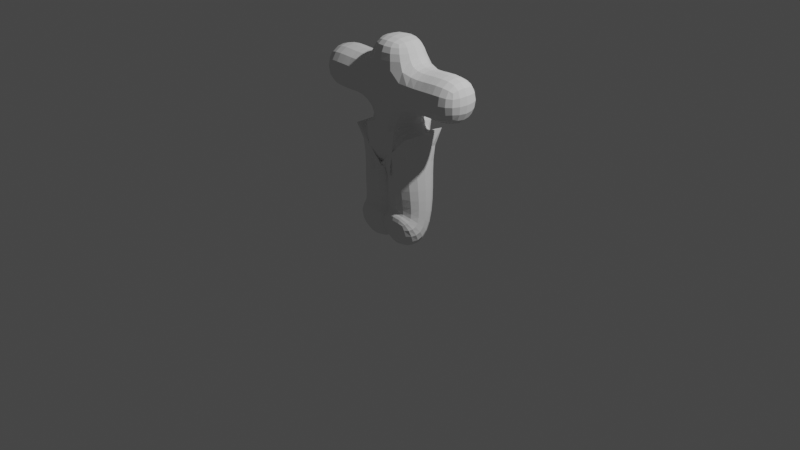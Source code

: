 # Source: fast.human.blend  (saved by Blender 3.2.14; exported with 4.5.12 LTS)
import bpy
from mathutils import Matrix  # noqa: F401  (used for matrix-valued properties, if any)

bpy.ops.wm.read_factory_settings(use_empty=True)
scene = bpy.context.scene
scene.name = 'Scene'

# ---- collections
col_collection = bpy.data.collections.new('Collection'); scene.collection.children.link(col_collection)

# ---- world
world_world = bpy.data.worlds.new('World'); scene.world = world_world
world_world.use_nodes = True; world_world.node_tree.nodes.clear()
_N = world_world.node_tree.nodes; _L = world_world.node_tree.links
n0 = _N.new('ShaderNodeOutputWorld'); n0.name = 'World Output'; n0.location = (300, 300)
n1 = _N.new('ShaderNodeBackground'); n1.name = 'Background'; n1.location = (10, 300)
n1.inputs[0].default_value = (0.05088, 0.05088, 0.05088, 1.0)
_L.new(n1.outputs[0], n0.inputs[0])
n0.is_active_output = True
world_world.color = (0.05088, 0.05088, 0.05088)
world_world.use_sun_shadow = False
world_world.sun_shadow_jitter_overblur = 0.0

# ---- cameras
cam_camera = bpy.data.cameras.new('Camera')
cam_camera.clip_end = 100.0
cam_camera.ortho_scale = 7.314

# ---- lights
light_light = bpy.data.lights.new('Light', 'POINT')
light_light.transmission_factor = 0.0
light_light.energy = 1000.0
light_light.shadow_soft_size = 0.1
light_light.shadow_maximum_resolution = 0.006
light_light.use_absolute_resolution = True

# ---- meshes
me_plane = bpy.data.meshes.new('Plane')
me_plane.from_pydata([(0.0, -6.9e-08, 0.8422), (0.1283, -6.876e-08, 0.8404), (0.1588, -6.876e-08, 0.8404), (0.1579, 4.507e-08, -0.006819), (0.1579, -0.2528, -0.02191), (0.0, -6.91e-08, 1.46), (0.3081, -6.91e-08, 1.46), (0.5644, -6.91e-08, 1.46), (0.9284, -6.91e-08, 1.46), (0.0, -6.91e-08, 1.628), (0.0, -6.91e-08, 1.951)], [(0, 1), (1, 2), (2, 3), (3, 4), (5, 0), (6, 5), (7, 6), (8, 7), (5, 9), (9, 10)], [])
_uv = me_plane.uv_layers.new(name='UVMap')
_uv.uv.foreach_set('vector', [])
me_plane.update()

# ---- objects
ob_light = bpy.data.objects.new('Light', light_light)
ob_camera = bpy.data.objects.new('Camera', cam_camera)
ob_plane = bpy.data.objects.new('Plane', me_plane)

# ---- transforms, parenting, visibility, modifiers, constraints
ob_light.location = (4.076, 1.005, 5.904)
ob_light.rotation_euler = (0.6503, 0.05522, 1.866)
ob_light.lock_rotations_4d = False
ob_light.empty_display_type = 'ARROWS'
ob_light.color = (0.0, 0.0, 0.0, 0.0)
ob_light.lineart.crease_threshold = 0.0
ob_camera.location = (7.359, -6.926, 4.958)
ob_camera.rotation_euler = (1.109, 0.0, 0.8149)
ob_camera.lock_rotations_4d = False
ob_camera.empty_display_type = 'ARROWS'
ob_camera.color = (0.0, 0.0, 0.0, 0.0)
ob_camera.display_type = 'WIRE'
ob_camera.lineart.crease_threshold = 0.0
ob_plane.location = (0.0, 0.0, 0.0)
_m = ob_plane.modifiers.new('Mirror', 'MIRROR')
_m.merge_threshold = 0.1
_m = ob_plane.modifiers.new('Skin', 'SKIN')
_m = ob_plane.modifiers.new('Subdivision', 'SUBSURF')
_m.levels = 2

# ---- collection membership
col_collection.objects.link(ob_light)
col_collection.objects.link(ob_camera)
col_collection.objects.link(ob_plane)

# ---- scene / render settings (as saved in the file)
scene.camera = ob_camera
scene.frame_start = 1; scene.frame_end = 250; scene.frame_set(1)
scene.render.engine = 'BLENDER_EEVEE_NEXT'
scene.cycles.sampling_pattern = 'TABULATED_SOBOL'
scene.cycles.use_light_tree = False
scene.view_settings.view_transform = 'Filmic'
bpy.context.view_layer.update()
